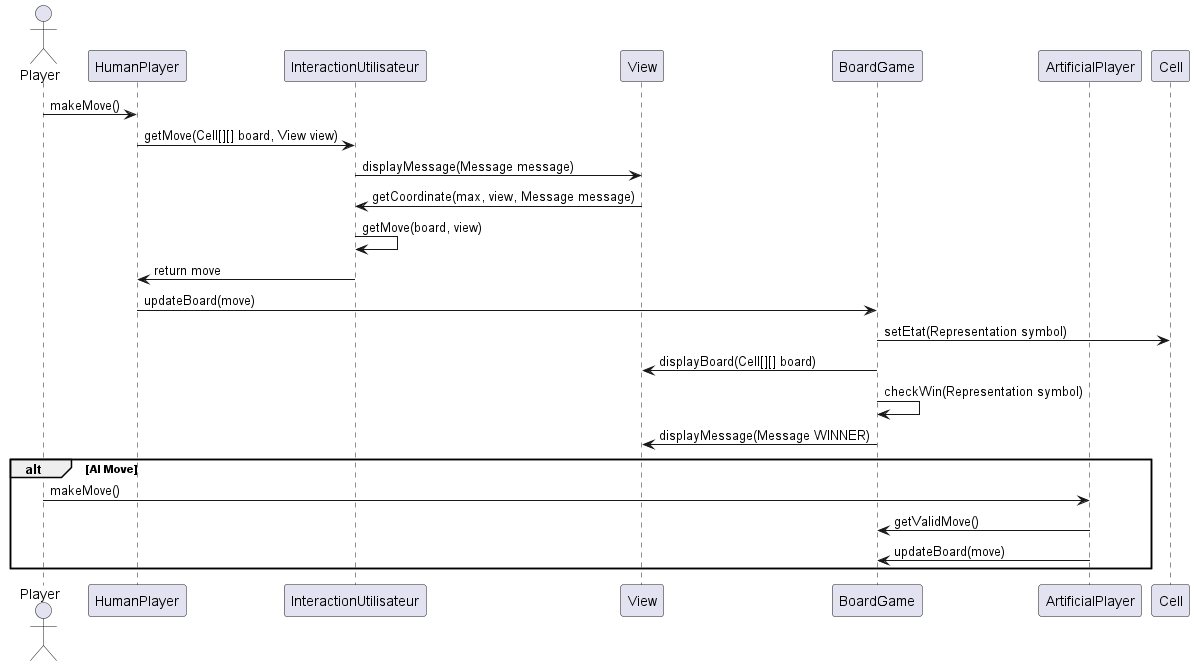

The diagram above was rendered by PlantUML. Its source (embedded in the PNG):
@startuml
actor Player
participant HumanPlayer
participant InteractionUtilisateur
participant View
participant BoardGame
participant ArtificialPlayer
participant Cell

Player -> HumanPlayer : makeMove()
HumanPlayer -> InteractionUtilisateur : getMove(Cell[][] board, View view)
InteractionUtilisateur -> View : displayMessage(Message message)
View -> InteractionUtilisateur : getCoordinate(max, view, Message message)
InteractionUtilisateur -> InteractionUtilisateur : getMove(board, view)
InteractionUtilisateur -> HumanPlayer : return move
HumanPlayer -> BoardGame : updateBoard(move)
BoardGame -> Cell : setEtat(Representation symbol)
BoardGame -> View : displayBoard(Cell[][] board)
BoardGame -> BoardGame : checkWin(Representation symbol)
BoardGame -> View : displayMessage(Message WINNER)

alt AI Move
    Player -> ArtificialPlayer : makeMove()
    ArtificialPlayer -> BoardGame : getValidMove()
    ArtificialPlayer -> BoardGame : updateBoard(move)
end
@enduml